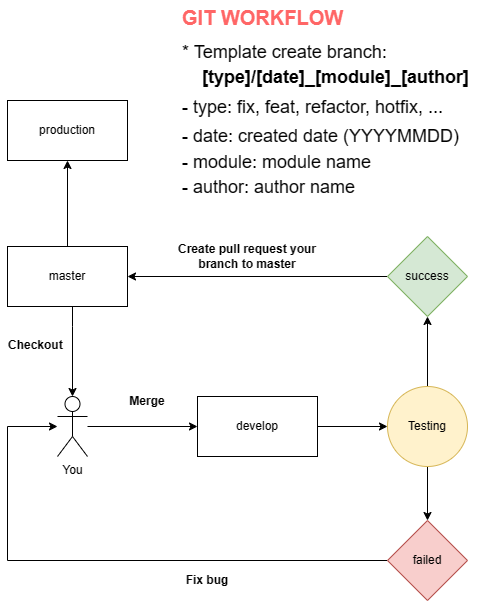

The diagram above was exported from draw.io. Its source (the exported page's mxGraphModel, read from the mxfile embedded in the PNG):
<mxGraphModel dx="746" dy="433" grid="1" gridSize="10" guides="1" tooltips="1" connect="1" arrows="1" fold="1" page="1" pageScale="1" pageWidth="850" pageHeight="1100" background="#ffffff" math="0" shadow="0">
  <root>
    <mxCell id="0" />
    <mxCell id="1" parent="0" />
    <mxCell id="luJDkU0Nq9-zf4pEiQ9M-51" style="edgeStyle=orthogonalEdgeStyle;rounded=0;orthogonalLoop=1;jettySize=auto;html=1;" parent="1" source="luJDkU0Nq9-zf4pEiQ9M-53" target="luJDkU0Nq9-zf4pEiQ9M-55" edge="1">
      <mxGeometry relative="1" as="geometry">
        <Array as="points">
          <mxPoint x="145" y="326" />
          <mxPoint x="145" y="326" />
        </Array>
      </mxGeometry>
    </mxCell>
    <mxCell id="luJDkU0Nq9-zf4pEiQ9M-52" style="edgeStyle=orthogonalEdgeStyle;rounded=0;orthogonalLoop=1;jettySize=auto;html=1;" parent="1" source="luJDkU0Nq9-zf4pEiQ9M-53" target="luJDkU0Nq9-zf4pEiQ9M-66" edge="1">
      <mxGeometry relative="1" as="geometry" />
    </mxCell>
    <mxCell id="luJDkU0Nq9-zf4pEiQ9M-53" value="master" style="rounded=0;whiteSpace=wrap;html=1;" parent="1" vertex="1">
      <mxGeometry x="80" y="246" width="120" height="60" as="geometry" />
    </mxCell>
    <mxCell id="luJDkU0Nq9-zf4pEiQ9M-54" style="edgeStyle=orthogonalEdgeStyle;rounded=0;orthogonalLoop=1;jettySize=auto;html=1;" parent="1" source="luJDkU0Nq9-zf4pEiQ9M-55" target="luJDkU0Nq9-zf4pEiQ9M-58" edge="1">
      <mxGeometry relative="1" as="geometry" />
    </mxCell>
    <mxCell id="luJDkU0Nq9-zf4pEiQ9M-55" value="You" style="shape=umlActor;verticalLabelPosition=bottom;verticalAlign=top;html=1;outlineConnect=0;" parent="1" vertex="1">
      <mxGeometry x="130" y="396" width="30" height="60" as="geometry" />
    </mxCell>
    <mxCell id="luJDkU0Nq9-zf4pEiQ9M-56" value="Checkout&amp;nbsp;" style="text;html=1;strokeColor=none;fillColor=none;align=center;verticalAlign=middle;whiteSpace=wrap;rounded=0;fontStyle=1" parent="1" vertex="1">
      <mxGeometry x="80" y="330" width="60" height="30" as="geometry" />
    </mxCell>
    <mxCell id="luJDkU0Nq9-zf4pEiQ9M-57" style="edgeStyle=orthogonalEdgeStyle;rounded=0;orthogonalLoop=1;jettySize=auto;html=1;" parent="1" source="luJDkU0Nq9-zf4pEiQ9M-58" target="luJDkU0Nq9-zf4pEiQ9M-69" edge="1">
      <mxGeometry relative="1" as="geometry" />
    </mxCell>
    <mxCell id="luJDkU0Nq9-zf4pEiQ9M-58" value="develop" style="rounded=0;whiteSpace=wrap;html=1;" parent="1" vertex="1">
      <mxGeometry x="270" y="396" width="120" height="60" as="geometry" />
    </mxCell>
    <mxCell id="luJDkU0Nq9-zf4pEiQ9M-59" value="Merge" style="text;html=1;strokeColor=none;fillColor=none;align=center;verticalAlign=middle;whiteSpace=wrap;rounded=0;fontStyle=1" parent="1" vertex="1">
      <mxGeometry x="190" y="386" width="60" height="30" as="geometry" />
    </mxCell>
    <mxCell id="luJDkU0Nq9-zf4pEiQ9M-72" style="edgeStyle=orthogonalEdgeStyle;rounded=0;orthogonalLoop=1;jettySize=auto;html=1;entryX=1;entryY=0.5;entryDx=0;entryDy=0;" parent="1" source="luJDkU0Nq9-zf4pEiQ9M-61" target="luJDkU0Nq9-zf4pEiQ9M-53" edge="1">
      <mxGeometry relative="1" as="geometry" />
    </mxCell>
    <mxCell id="luJDkU0Nq9-zf4pEiQ9M-61" value="success" style="rhombus;whiteSpace=wrap;html=1;fillColor=#d5e8d4;strokeColor=#82b366;" parent="1" vertex="1">
      <mxGeometry x="460" y="236" width="80" height="80" as="geometry" />
    </mxCell>
    <mxCell id="luJDkU0Nq9-zf4pEiQ9M-62" value="Create pull request your branch to master" style="text;html=1;align=center;verticalAlign=middle;whiteSpace=wrap;rounded=0;labelBorderColor=none;strokeWidth=1;perimeterSpacing=1;spacingTop=0;shadow=0;fontStyle=1;" parent="1" vertex="1">
      <mxGeometry x="240" y="236" width="160" height="40" as="geometry" />
    </mxCell>
    <mxCell id="luJDkU0Nq9-zf4pEiQ9M-63" style="edgeStyle=orthogonalEdgeStyle;rounded=0;orthogonalLoop=1;jettySize=auto;html=1;" parent="1" source="luJDkU0Nq9-zf4pEiQ9M-64" target="luJDkU0Nq9-zf4pEiQ9M-55" edge="1">
      <mxGeometry relative="1" as="geometry">
        <mxPoint x="145" y="486" as="targetPoint" />
        <Array as="points">
          <mxPoint x="80" y="560" />
          <mxPoint x="80" y="426" />
        </Array>
      </mxGeometry>
    </mxCell>
    <mxCell id="luJDkU0Nq9-zf4pEiQ9M-64" value="failed" style="rhombus;whiteSpace=wrap;html=1;fillColor=#f8cecc;strokeColor=#b85450;" parent="1" vertex="1">
      <mxGeometry x="460" y="520" width="80" height="80" as="geometry" />
    </mxCell>
    <mxCell id="luJDkU0Nq9-zf4pEiQ9M-65" value="Fix bug" style="text;html=1;strokeColor=none;fillColor=none;align=center;verticalAlign=middle;whiteSpace=wrap;rounded=0;fontStyle=1" parent="1" vertex="1">
      <mxGeometry x="200" y="560" width="160" height="40" as="geometry" />
    </mxCell>
    <mxCell id="luJDkU0Nq9-zf4pEiQ9M-66" value="production" style="rounded=0;whiteSpace=wrap;html=1;" parent="1" vertex="1">
      <mxGeometry x="80" y="100" width="120" height="60" as="geometry" />
    </mxCell>
    <mxCell id="luJDkU0Nq9-zf4pEiQ9M-67" style="edgeStyle=orthogonalEdgeStyle;rounded=0;orthogonalLoop=1;jettySize=auto;html=1;entryX=0.5;entryY=0;entryDx=0;entryDy=0;" parent="1" source="luJDkU0Nq9-zf4pEiQ9M-69" target="luJDkU0Nq9-zf4pEiQ9M-64" edge="1">
      <mxGeometry relative="1" as="geometry" />
    </mxCell>
    <mxCell id="luJDkU0Nq9-zf4pEiQ9M-68" style="edgeStyle=orthogonalEdgeStyle;rounded=0;orthogonalLoop=1;jettySize=auto;html=1;entryX=0.5;entryY=1;entryDx=0;entryDy=0;" parent="1" source="luJDkU0Nq9-zf4pEiQ9M-69" target="luJDkU0Nq9-zf4pEiQ9M-61" edge="1">
      <mxGeometry relative="1" as="geometry" />
    </mxCell>
    <mxCell id="luJDkU0Nq9-zf4pEiQ9M-69" value="Testing" style="ellipse;whiteSpace=wrap;html=1;aspect=fixed;fillColor=#fff2cc;strokeColor=#d6b656;" parent="1" vertex="1">
      <mxGeometry x="460" y="386" width="80" height="80" as="geometry" />
    </mxCell>
    <mxCell id="luJDkU0Nq9-zf4pEiQ9M-70" value="&lt;p style=&quot;line-height: 128%;&quot;&gt;&lt;/p&gt;&lt;h3 style=&quot;line-height: 70%;&quot;&gt;&lt;font color=&quot;#ff6666&quot; style=&quot;font-size: 20px;&quot;&gt;GIT WORKFLOW&lt;/font&gt;&lt;/h3&gt;&lt;div style=&quot;font-size: 18px; line-height: 140%;&quot;&gt;&lt;font style=&quot;font-size: 18px;&quot;&gt;* Template create branch:&lt;/font&gt;&lt;/div&gt;&lt;div style=&quot;font-size: 18px; line-height: 140%;&quot;&gt;&lt;font style=&quot;font-size: 18px;&quot;&gt;&lt;span style=&quot;&quot;&gt;&lt;span style=&quot;white-space: pre;&quot;&gt;&amp;nbsp;&amp;nbsp;&amp;nbsp;&amp;nbsp;&lt;/span&gt;&lt;/span&gt;&lt;b&gt;[type]/[date]_[module]_[author]&lt;/b&gt;&lt;/font&gt;&lt;/div&gt;&lt;div style=&quot;font-size: 18px; line-height: 190%;&quot;&gt;&lt;span style=&quot;background-color: initial;&quot;&gt;- type: fix, feat, refactor, hotfix, ...&lt;/span&gt;&lt;br&gt;&lt;/div&gt;&lt;div style=&quot;font-size: 18px; line-height: 140%;&quot;&gt;&lt;font style=&quot;font-size: 18px;&quot;&gt;- date: created date (YYYYMMDD)&lt;br&gt;&lt;/font&gt;&lt;/div&gt;&lt;div style=&quot;font-size: 18px; line-height: 140%;&quot;&gt;&lt;font style=&quot;font-size: 18px;&quot;&gt;- module: module name&lt;/font&gt;&lt;/div&gt;&lt;div style=&quot;font-size: 18px; line-height: 140%;&quot;&gt;&lt;font style=&quot;font-size: 18px;&quot;&gt;- author: author name&lt;/font&gt;&lt;/div&gt;&lt;div style=&quot;font-size: 18px; line-height: 140%;&quot;&gt;&lt;br&gt;&lt;/div&gt;&lt;div style=&quot;line-height: 140%;&quot;&gt;&lt;br&gt;&lt;/div&gt;&lt;p&gt;&lt;/p&gt;" style="text;html=1;strokeColor=none;fillColor=none;spacing=5;spacingTop=-20;whiteSpace=wrap;overflow=hidden;rounded=0;" parent="1" vertex="1">
      <mxGeometry x="250" y="10" width="310" height="194" as="geometry" />
    </mxCell>
  </root>
</mxGraphModel>